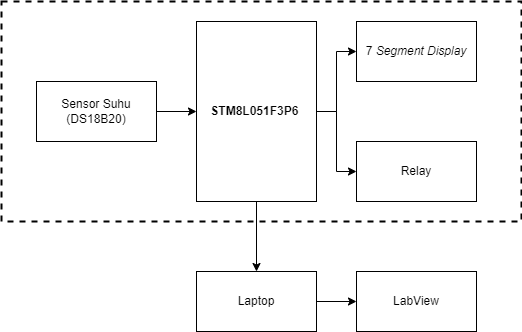

The diagram above was exported from draw.io. Its source (the exported page's mxGraphModel, read from the mxfile embedded in the PNG):
<mxGraphModel dx="1036" dy="654" grid="1" gridSize="10" guides="1" tooltips="1" connect="1" arrows="1" fold="1" page="1" pageScale="1" pageWidth="850" pageHeight="1100" math="0" shadow="0">
  <root>
    <mxCell id="0" />
    <mxCell id="1" parent="0" />
    <mxCell id="iB8qdGyIxL343Q4SuZHE-5" style="edgeStyle=orthogonalEdgeStyle;rounded=0;orthogonalLoop=1;jettySize=auto;html=1;entryX=0;entryY=0.5;entryDx=0;entryDy=0;" edge="1" parent="1" source="iB8qdGyIxL343Q4SuZHE-1" target="iB8qdGyIxL343Q4SuZHE-3">
      <mxGeometry relative="1" as="geometry" />
    </mxCell>
    <mxCell id="iB8qdGyIxL343Q4SuZHE-6" style="edgeStyle=orthogonalEdgeStyle;rounded=0;orthogonalLoop=1;jettySize=auto;html=1;entryX=0;entryY=0.5;entryDx=0;entryDy=0;" edge="1" parent="1" source="iB8qdGyIxL343Q4SuZHE-1" target="iB8qdGyIxL343Q4SuZHE-4">
      <mxGeometry relative="1" as="geometry" />
    </mxCell>
    <mxCell id="iB8qdGyIxL343Q4SuZHE-12" style="edgeStyle=orthogonalEdgeStyle;rounded=0;orthogonalLoop=1;jettySize=auto;html=1;entryX=0.5;entryY=0;entryDx=0;entryDy=0;" edge="1" parent="1" source="iB8qdGyIxL343Q4SuZHE-1" target="iB8qdGyIxL343Q4SuZHE-8">
      <mxGeometry relative="1" as="geometry" />
    </mxCell>
    <mxCell id="iB8qdGyIxL343Q4SuZHE-1" value="STM8L051F3P6&amp;nbsp;" style="rounded=0;whiteSpace=wrap;html=1;fontStyle=1" vertex="1" parent="1">
      <mxGeometry x="360" y="200" width="120" height="180" as="geometry" />
    </mxCell>
    <mxCell id="iB8qdGyIxL343Q4SuZHE-7" style="edgeStyle=orthogonalEdgeStyle;rounded=0;orthogonalLoop=1;jettySize=auto;html=1;entryX=0;entryY=0.5;entryDx=0;entryDy=0;" edge="1" parent="1" source="iB8qdGyIxL343Q4SuZHE-2" target="iB8qdGyIxL343Q4SuZHE-1">
      <mxGeometry relative="1" as="geometry" />
    </mxCell>
    <mxCell id="iB8qdGyIxL343Q4SuZHE-2" value="Sensor Suhu&lt;br&gt;(DS18B20)" style="rounded=0;whiteSpace=wrap;html=1;" vertex="1" parent="1">
      <mxGeometry x="200" y="260" width="120" height="60" as="geometry" />
    </mxCell>
    <mxCell id="iB8qdGyIxL343Q4SuZHE-3" value="7&lt;i&gt; Segment Display&lt;/i&gt;" style="rounded=0;whiteSpace=wrap;html=1;" vertex="1" parent="1">
      <mxGeometry x="520" y="200" width="120" height="60" as="geometry" />
    </mxCell>
    <mxCell id="iB8qdGyIxL343Q4SuZHE-4" value="Relay" style="rounded=0;whiteSpace=wrap;html=1;" vertex="1" parent="1">
      <mxGeometry x="520" y="320" width="120" height="60" as="geometry" />
    </mxCell>
    <mxCell id="iB8qdGyIxL343Q4SuZHE-10" style="edgeStyle=orthogonalEdgeStyle;rounded=0;orthogonalLoop=1;jettySize=auto;html=1;entryX=0;entryY=0.5;entryDx=0;entryDy=0;" edge="1" parent="1" source="iB8qdGyIxL343Q4SuZHE-8" target="iB8qdGyIxL343Q4SuZHE-9">
      <mxGeometry relative="1" as="geometry" />
    </mxCell>
    <mxCell id="iB8qdGyIxL343Q4SuZHE-8" value="Laptop" style="rounded=0;whiteSpace=wrap;html=1;" vertex="1" parent="1">
      <mxGeometry x="360" y="450" width="120" height="60" as="geometry" />
    </mxCell>
    <mxCell id="iB8qdGyIxL343Q4SuZHE-9" value="LabView&lt;br&gt;" style="rounded=0;whiteSpace=wrap;html=1;" vertex="1" parent="1">
      <mxGeometry x="520" y="450" width="120" height="60" as="geometry" />
    </mxCell>
    <mxCell id="iB8qdGyIxL343Q4SuZHE-13" value="" style="rounded=0;whiteSpace=wrap;html=1;dashed=1;fillColor=none;strokeWidth=2;" vertex="1" parent="1">
      <mxGeometry x="165" y="180" width="520" height="220" as="geometry" />
    </mxCell>
  </root>
</mxGraphModel>